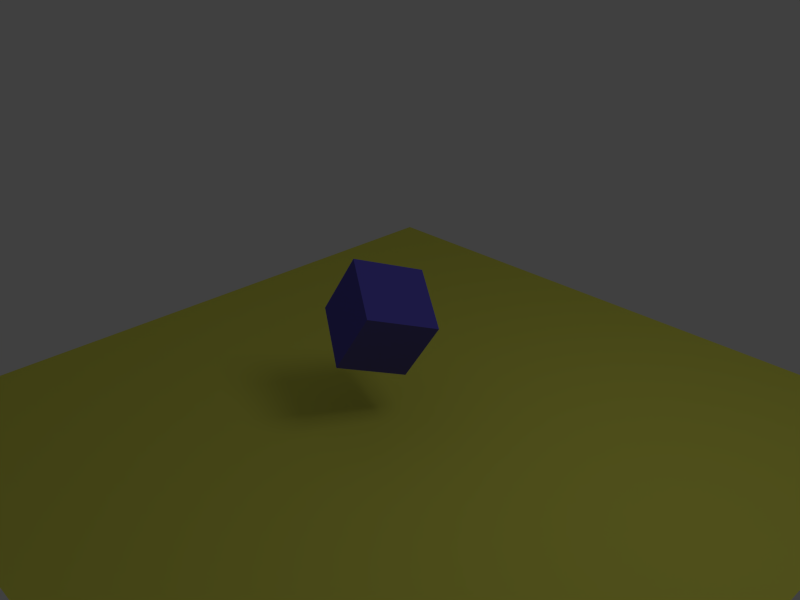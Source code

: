 # Source: Animation1.blend  (saved by Blender 2.62.0; exported with 4.5.12 LTS)
import bpy
from mathutils import Matrix  # noqa: F401  (used for matrix-valued properties, if any)

bpy.ops.wm.read_factory_settings(use_empty=True)
scene = bpy.context.scene
scene.name = 'Scene'

# ---- collections
col_collection_1 = bpy.data.collections.new('Collection 1'); scene.collection.children.link(col_collection_1)

# ---- materials (node trees are filled in below, after node groups)
mat_material_001 = bpy.data.materials.new('Material.001')
mat_material_001.alpha_threshold = 0.0
mat_material_001.use_transparent_shadow = False
mat_material_001.diffuse_color = (0.7971, 0.8, 0.112, 1.0)
mat_material_001.roughness = 0.5
mat_material_001.line_color = (0.0, 0.0, 0.0, 1.0)
mat_material = bpy.data.materials.new('Material')
mat_material.alpha_threshold = 0.0
mat_material.use_transparent_shadow = False
mat_material.diffuse_color = (0.1089, 0.09245, 0.5407, 1.0)
mat_material.roughness = 0.5
mat_material.line_color = (0.0, 0.0, 0.0, 1.0)

# ---- material node trees

# ---- world
world_world = bpy.data.worlds.new('World'); scene.world = world_world
world_world.color = (0.05088, 0.05088, 0.05088)
world_world.use_sun_shadow = False
world_world.sun_shadow_jitter_overblur = 0.0
world_world.cycles.sampling_method = 'MANUAL'
world_world.cycles.sample_map_resolution = 256

# ---- cameras
cam_camera = bpy.data.cameras.new('Camera')
cam_camera.clip_end = 100.0
cam_camera.lens = 35.0
cam_camera.sensor_width = 32.0
cam_camera.sensor_height = 18.0
cam_camera.ortho_scale = 7.314
cam_camera.dof.focus_distance = 0.0
cam_camera.dof.aperture_fstop = 128.0

# ---- lights
light_lamp = bpy.data.lights.new('Lamp', 'POINT')
light_lamp.transmission_factor = 0.0
light_lamp.cutoff_distance = 30.0
light_lamp.energy = 100.0
light_lamp.shadow_buffer_clip_start = 1.001
light_lamp.shadow_soft_size = 1.0
light_lamp.shadow_maximum_resolution = 0.006
light_lamp.use_absolute_resolution = True
light_lamp.cycles.use_multiple_importance_sampling = False

# ---- meshes
me_plane = bpy.data.meshes.new('Plane')
me_plane.from_pydata([(1.0, 1.0, 0.0), (1.0, -1.0, 0.0), (-1.0, -1.0, 0.0), (-1.0, 1.0, 0.0)], [], [(0, 3, 2, 1)])
me_plane.materials.append(mat_material_001)
me_plane.use_remesh_preserve_volume = False
me_plane.use_remesh_preserve_attributes = False
me_plane.use_mirror_vertex_groups = False
me_plane.update()
me_cube = bpy.data.meshes.new('Cube')
me_cube.from_pydata([(1.0, 1.0, -1.0), (1.0, -1.0, -1.0), (-1.0, -1.0, -1.0), (-1.0, 1.0, -1.0), (1.0, 1.0, 1.0), (1.0, -1.0, 1.0), (-1.0, -1.0, 1.0), (-1.0, 1.0, 1.0)], [], [(0, 1, 2, 3), (4, 7, 6, 5), (0, 4, 5, 1), (1, 5, 6, 2), (2, 6, 7, 3), (4, 0, 3, 7)])
me_cube.materials.append(mat_material)
me_cube.use_remesh_preserve_volume = False
me_cube.use_remesh_preserve_attributes = False
me_cube.use_mirror_vertex_groups = False
me_cube.update()

# ---- objects
ob_plane = bpy.data.objects.new('Plane', me_plane)
ob_cube = bpy.data.objects.new('Cube', me_cube)
ob_lamp = bpy.data.objects.new('Lamp', light_lamp)
ob_camera = bpy.data.objects.new('Camera', cam_camera)

# ---- transforms, parenting, visibility, modifiers, constraints
ob_plane.location = (0.3314, 0.123, -1.364)
ob_plane.scale = (5.031, 5.031, 5.031)
ob_plane.lineart.crease_threshold = 0.0
ob_cube.location = (0.01052, 0.1028, 0.1255)
ob_cube.rotation_euler = (0.9152, -1.017, 0.1936)
ob_cube.scale = (0.4937, 0.4937, 0.4937)
ob_cube.lock_rotations_4d = False
ob_cube.empty_display_type = 'ARROWS'
ob_cube.lineart.crease_threshold = 0.0
ob_lamp.location = (4.076, 1.005, 5.904)
ob_lamp.rotation_euler = (0.6503, 0.05522, 1.866)
ob_lamp.lock_rotations_4d = False
ob_lamp.empty_display_type = 'ARROWS'
ob_lamp.color = (0.0, 0.0, 0.0, 0.0)
ob_lamp.lineart.crease_threshold = 0.0
ob_camera.location = (7.481, -6.508, 5.344)
ob_camera.rotation_euler = (1.109, 0.01082, 0.8149)
ob_camera.lock_rotations_4d = False
ob_camera.empty_display_type = 'ARROWS'
ob_camera.color = (0.0, 0.0, 0.0, 0.0)
ob_camera.display_type = 'WIRE'
ob_camera.lineart.crease_threshold = 0.0

# ---- collection membership
col_collection_1.objects.link(ob_plane)
col_collection_1.objects.link(ob_cube)
col_collection_1.objects.link(ob_lamp)
col_collection_1.objects.link(ob_camera)

# ---- scene / render settings (as saved in the file)
scene.camera = ob_camera
scene.frame_start = 1; scene.frame_end = 100; scene.frame_set(100)
scene.render.engine = 'BLENDER_EEVEE_NEXT'
scene.render.image_settings.color_mode = 'RGB'
scene.render.image_settings.compression = 90
scene.render.resolution_x = 1024
scene.render.resolution_y = 768
scene.render.resolution_percentage = 50
scene.render.dither_intensity = 0.0
scene.render.bake_margin = 2
scene.render.bake_bias = 0.0
scene.cycles.use_denoising = False
scene.cycles.samples = 10
scene.cycles.sampling_pattern = 'TABULATED_SOBOL'
scene.cycles.light_sampling_threshold = 0.0
scene.cycles.use_adaptive_sampling = False
scene.cycles.use_light_tree = False
scene.cycles.blur_glossy = 0.0
scene.cycles.volume_bounces = 1
scene.cycles.pixel_filter_type = 'GAUSSIAN'
scene.cycles.sample_clamp_indirect = 0.0
scene.view_settings.view_transform = 'Standard'
bpy.context.view_layer.update()
